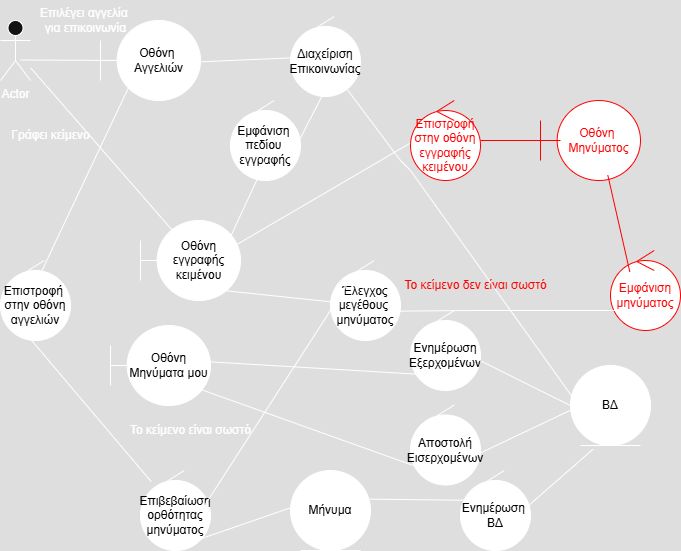

The diagram above was exported from draw.io. Its source (the exported page's mxGraphModel, read from the mxfile embedded in the PNG):
<mxGraphModel dx="786" dy="425" grid="1" gridSize="10" guides="1" tooltips="1" connect="1" arrows="1" fold="1" page="1" pageScale="1" pageWidth="827" pageHeight="1169" math="0" shadow="0">
  <root>
    <mxCell id="0" />
    <mxCell id="1" parent="0" />
    <mxCell id="cPZHlgmgLQXcm3hFlZSn-1" value="Actor" style="shape=umlActor;verticalLabelPosition=bottom;verticalAlign=top;html=1;outlineConnect=0;" parent="1" vertex="1">
      <mxGeometry x="70" y="200" width="30" height="60" as="geometry" />
    </mxCell>
    <mxCell id="cPZHlgmgLQXcm3hFlZSn-2" value="&lt;font style=&quot;color: light-dark(rgb(0, 0, 0), rgb(0, 0, 0));&quot;&gt;Οθόνη&amp;nbsp;&lt;/font&gt;&lt;div&gt;&lt;font style=&quot;color: light-dark(rgb(0, 0, 0), rgb(0, 0, 0));&quot;&gt;Αγγελιών&lt;/font&gt;&lt;/div&gt;" style="shape=umlBoundary;whiteSpace=wrap;html=1;fillColor=light-dark(#FFFFFF,#FFFFFF);" parent="1" vertex="1">
      <mxGeometry x="170" y="200" width="100" height="80" as="geometry" />
    </mxCell>
    <mxCell id="cPZHlgmgLQXcm3hFlZSn-3" value="" style="endArrow=none;endFill=1;endSize=12;html=1;rounded=0;startFill=0;" parent="1" edge="1">
      <mxGeometry width="160" relative="1" as="geometry">
        <mxPoint x="90" y="239.5" as="sourcePoint" />
        <mxPoint x="200" y="240" as="targetPoint" />
      </mxGeometry>
    </mxCell>
    <mxCell id="cPZHlgmgLQXcm3hFlZSn-4" value="Επιλέγει αγγελία&amp;nbsp;&lt;div&gt;για επικοινωνία&lt;/div&gt;" style="text;html=1;align=center;verticalAlign=middle;resizable=0;points=[];autosize=1;strokeColor=none;fillColor=none;" parent="1" vertex="1">
      <mxGeometry x="100" y="180" width="110" height="40" as="geometry" />
    </mxCell>
    <mxCell id="cPZHlgmgLQXcm3hFlZSn-6" value="" style="endArrow=none;endFill=1;endSize=12;html=1;rounded=0;exitX=0.987;exitY=0.517;exitDx=0;exitDy=0;exitPerimeter=0;startFill=0;" parent="1" source="cPZHlgmgLQXcm3hFlZSn-5" edge="1">
      <mxGeometry width="160" relative="1" as="geometry">
        <mxPoint x="330" y="230" as="sourcePoint" />
        <mxPoint x="410" y="240" as="targetPoint" />
      </mxGeometry>
    </mxCell>
    <mxCell id="cPZHlgmgLQXcm3hFlZSn-7" value="&lt;font style=&quot;color: light-dark(rgb(0, 0, 0), rgb(0, 0, 0));&quot;&gt;Οθόνη&lt;/font&gt;&lt;div&gt;&lt;font style=&quot;color: light-dark(rgb(0, 0, 0), rgb(0, 0, 0));&quot;&gt;εγγραφής&lt;/font&gt;&lt;/div&gt;&lt;div&gt;&lt;font style=&quot;color: light-dark(rgb(0, 0, 0), rgb(0, 0, 0));&quot;&gt;κειμένου&lt;/font&gt;&lt;/div&gt;" style="shape=umlBoundary;whiteSpace=wrap;html=1;fillColor=light-dark(#FFFFFF,#FFFFFF);" parent="1" vertex="1">
      <mxGeometry x="210" y="400" width="100" height="80" as="geometry" />
    </mxCell>
    <mxCell id="cPZHlgmgLQXcm3hFlZSn-9" value="Γράφει κείμενο" style="text;html=1;align=center;verticalAlign=middle;resizable=0;points=[];autosize=1;strokeColor=none;fillColor=none;" parent="1" vertex="1">
      <mxGeometry x="70" y="300" width="100" height="30" as="geometry" />
    </mxCell>
    <mxCell id="cPZHlgmgLQXcm3hFlZSn-11" value="&lt;font style=&quot;color: light-dark(rgb(0, 0, 0), rgb(0, 0, 0));&quot;&gt;Έλεγχος&lt;/font&gt;&lt;div&gt;&lt;font style=&quot;color: light-dark(rgb(0, 0, 0), rgb(0, 0, 0));&quot;&gt;μεγέθους&amp;nbsp;&lt;/font&gt;&lt;/div&gt;&lt;div&gt;&lt;font style=&quot;color: light-dark(rgb(0, 0, 0), rgb(0, 0, 0));&quot;&gt;μηνύματος&lt;/font&gt;&lt;/div&gt;" style="ellipse;shape=umlControl;whiteSpace=wrap;html=1;fillColor=light-dark(#FFFFFF,#FFFFFF);" parent="1" vertex="1">
      <mxGeometry x="400" y="440" width="70" height="80" as="geometry" />
    </mxCell>
    <mxCell id="cPZHlgmgLQXcm3hFlZSn-12" value="" style="endArrow=none;endFill=1;endSize=12;html=1;rounded=0;exitX=0.827;exitY=0.875;exitDx=0;exitDy=0;exitPerimeter=0;entryX=0.095;entryY=0.525;entryDx=0;entryDy=0;entryPerimeter=0;startFill=0;" parent="1" source="cPZHlgmgLQXcm3hFlZSn-7" target="cPZHlgmgLQXcm3hFlZSn-11" edge="1">
      <mxGeometry width="160" relative="1" as="geometry">
        <mxPoint x="330" y="510" as="sourcePoint" />
        <mxPoint x="490" y="510" as="targetPoint" />
      </mxGeometry>
    </mxCell>
    <mxCell id="cPZHlgmgLQXcm3hFlZSn-13" value="&lt;font style=&quot;color: light-dark(rgb(0, 0, 0), rgb(0, 0, 0));&quot;&gt;Επιβεβαίωση&lt;/font&gt;&lt;div&gt;&lt;font style=&quot;color: light-dark(rgb(0, 0, 0), rgb(0, 0, 0));&quot;&gt;ορθότητας&lt;/font&gt;&lt;/div&gt;&lt;div&gt;&lt;font style=&quot;color: light-dark(rgb(0, 0, 0), rgb(0, 0, 0));&quot;&gt;μηνύματος&lt;/font&gt;&lt;/div&gt;" style="ellipse;shape=umlControl;whiteSpace=wrap;html=1;fillColor=light-dark(#FFFFFF,#FFFFFF);" parent="1" vertex="1">
      <mxGeometry x="210" y="650" width="70" height="80" as="geometry" />
    </mxCell>
    <mxCell id="cPZHlgmgLQXcm3hFlZSn-14" value="" style="endArrow=none;endFill=1;endSize=12;html=1;rounded=0;exitX=0.91;exitY=0.446;exitDx=0;exitDy=0;exitPerimeter=0;entryX=0.257;entryY=0.275;entryDx=0;entryDy=0;entryPerimeter=0;startFill=0;" parent="1" source="cPZHlgmgLQXcm3hFlZSn-13" target="cPZHlgmgLQXcm3hFlZSn-11" edge="1">
      <mxGeometry width="160" relative="1" as="geometry">
        <mxPoint x="330" y="510" as="sourcePoint" />
        <mxPoint x="490" y="510" as="targetPoint" />
      </mxGeometry>
    </mxCell>
    <mxCell id="cPZHlgmgLQXcm3hFlZSn-15" value="&lt;font style=&quot;color: light-dark(rgb(0, 0, 0), rgb(0, 0, 0));&quot;&gt;Μήνυμα&lt;/font&gt;" style="ellipse;shape=umlEntity;whiteSpace=wrap;html=1;fillColor=light-dark(#FFFFFF,#FFFFFF);" parent="1" vertex="1">
      <mxGeometry x="360" y="650" width="80" height="80" as="geometry" />
    </mxCell>
    <mxCell id="cPZHlgmgLQXcm3hFlZSn-16" value="" style="endArrow=none;endFill=1;endSize=12;html=1;rounded=0;exitX=0.805;exitY=0.871;exitDx=0;exitDy=0;exitPerimeter=0;entryX=0.625;entryY=0.25;entryDx=0;entryDy=0;entryPerimeter=0;startFill=0;" parent="1" source="cPZHlgmgLQXcm3hFlZSn-13" target="cPZHlgmgLQXcm3hFlZSn-15" edge="1">
      <mxGeometry width="160" relative="1" as="geometry">
        <mxPoint x="310" y="610" as="sourcePoint" />
        <mxPoint x="470" y="610" as="targetPoint" />
      </mxGeometry>
    </mxCell>
    <mxCell id="cPZHlgmgLQXcm3hFlZSn-17" value="&lt;font style=&quot;color: light-dark(rgb(0, 0, 0), rgb(0, 0, 0));&quot;&gt;Ενημέρωση&amp;nbsp;&lt;/font&gt;&lt;div&gt;&lt;font style=&quot;color: light-dark(rgb(0, 0, 0), rgb(0, 0, 0));&quot;&gt;ΒΔ&lt;/font&gt;&lt;/div&gt;" style="ellipse;shape=umlControl;whiteSpace=wrap;html=1;fillColor=light-dark(#FFFFFF,#FFFFFF);" parent="1" vertex="1">
      <mxGeometry x="530" y="650" width="70" height="80" as="geometry" />
    </mxCell>
    <mxCell id="cPZHlgmgLQXcm3hFlZSn-18" value="" style="endArrow=none;endFill=1;endSize=12;html=1;rounded=0;exitX=0.958;exitY=0.358;exitDx=0;exitDy=0;exitPerimeter=0;entryX=0.429;entryY=0.375;entryDx=0;entryDy=0;entryPerimeter=0;startFill=0;" parent="1" source="cPZHlgmgLQXcm3hFlZSn-15" target="cPZHlgmgLQXcm3hFlZSn-17" edge="1">
      <mxGeometry width="160" relative="1" as="geometry">
        <mxPoint x="420" y="625" as="sourcePoint" />
        <mxPoint x="580" y="625" as="targetPoint" />
      </mxGeometry>
    </mxCell>
    <mxCell id="cPZHlgmgLQXcm3hFlZSn-19" value="&lt;font style=&quot;color: light-dark(rgb(0, 0, 0), rgb(0, 0, 0));&quot;&gt;ΒΔ&lt;/font&gt;" style="ellipse;shape=umlEntity;whiteSpace=wrap;html=1;fillColor=light-dark(#FFFFFF,#FFFFFF);" parent="1" vertex="1">
      <mxGeometry x="640" y="545" width="80" height="80" as="geometry" />
    </mxCell>
    <mxCell id="cPZHlgmgLQXcm3hFlZSn-20" value="" style="endArrow=none;endFill=1;endSize=12;html=1;rounded=0;exitX=0.924;exitY=0.475;exitDx=0;exitDy=0;exitPerimeter=0;entryX=0.283;entryY=1.046;entryDx=0;entryDy=0;entryPerimeter=0;startFill=0;" parent="1" source="cPZHlgmgLQXcm3hFlZSn-17" target="cPZHlgmgLQXcm3hFlZSn-19" edge="1">
      <mxGeometry width="160" relative="1" as="geometry">
        <mxPoint x="620" y="670" as="sourcePoint" />
        <mxPoint x="780" y="670" as="targetPoint" />
      </mxGeometry>
    </mxCell>
    <mxCell id="cPZHlgmgLQXcm3hFlZSn-21" value="&lt;font style=&quot;color: light-dark(rgb(0, 0, 0), rgb(0, 0, 0));&quot;&gt;Επιστροφή&amp;nbsp;&lt;/font&gt;&lt;div&gt;&lt;font style=&quot;color: light-dark(rgb(0, 0, 0), rgb(0, 0, 0));&quot;&gt;στην οθόνη αγγελιών&lt;/font&gt;&lt;/div&gt;" style="ellipse;shape=umlControl;whiteSpace=wrap;html=1;fillColor=light-dark(#FFFFFF,#FFFFFF);" parent="1" vertex="1">
      <mxGeometry x="70" y="440" width="70" height="80" as="geometry" />
    </mxCell>
    <mxCell id="cPZHlgmgLQXcm3hFlZSn-22" value="" style="endArrow=none;endFill=1;endSize=12;html=1;rounded=0;exitX=0.429;exitY=0.983;exitDx=0;exitDy=0;exitPerimeter=0;startFill=0;" parent="1" source="cPZHlgmgLQXcm3hFlZSn-21" target="cPZHlgmgLQXcm3hFlZSn-13" edge="1">
      <mxGeometry width="160" relative="1" as="geometry">
        <mxPoint x="65" y="620" as="sourcePoint" />
        <mxPoint x="225" y="620" as="targetPoint" />
      </mxGeometry>
    </mxCell>
    <mxCell id="cPZHlgmgLQXcm3hFlZSn-23" value="" style="endArrow=none;endFill=1;endSize=12;html=1;rounded=0;exitX=0.562;exitY=0.183;exitDx=0;exitDy=0;exitPerimeter=0;entryX=0.307;entryY=0.767;entryDx=0;entryDy=0;entryPerimeter=0;startFill=0;" parent="1" source="cPZHlgmgLQXcm3hFlZSn-21" target="cPZHlgmgLQXcm3hFlZSn-2" edge="1">
      <mxGeometry width="160" relative="1" as="geometry">
        <mxPoint x="60" y="420" as="sourcePoint" />
        <mxPoint x="220" y="420" as="targetPoint" />
      </mxGeometry>
    </mxCell>
    <mxCell id="cPZHlgmgLQXcm3hFlZSn-24" value="&lt;font style=&quot;color: light-dark(rgb(0, 0, 0), rgb(255, 0, 0));&quot;&gt;Εμφάνιση&lt;/font&gt;&lt;div&gt;&lt;font style=&quot;color: light-dark(rgb(0, 0, 0), rgb(255, 0, 0));&quot;&gt;μηνύματος&lt;/font&gt;&lt;/div&gt;" style="ellipse;shape=umlControl;whiteSpace=wrap;html=1;fillColor=light-dark(#FFFFFF,#FFFFFF);strokeColor=light-dark(#000000,#FF0000);" parent="1" vertex="1">
      <mxGeometry x="680" y="430" width="70" height="80" as="geometry" />
    </mxCell>
    <mxCell id="cPZHlgmgLQXcm3hFlZSn-27" value="&lt;font style=&quot;color: light-dark(rgb(0, 0, 0), rgb(255, 0, 0));&quot;&gt;Οθόνη&amp;nbsp;&lt;/font&gt;&lt;div&gt;&lt;font style=&quot;color: light-dark(rgb(0, 0, 0), rgb(255, 0, 0));&quot;&gt;Μηνύματος&lt;/font&gt;&lt;/div&gt;" style="shape=umlBoundary;whiteSpace=wrap;html=1;fillColor=light-dark(#FFFFFF,#FFFFFF);strokeColor=light-dark(#000000,#FF0000);" parent="1" vertex="1">
      <mxGeometry x="610" y="280" width="100" height="80" as="geometry" />
    </mxCell>
    <mxCell id="cPZHlgmgLQXcm3hFlZSn-28" value="" style="endArrow=none;endFill=1;endSize=12;html=1;rounded=0;exitX=0.276;exitY=0.267;exitDx=0;exitDy=0;exitPerimeter=0;entryX=0.673;entryY=0.933;entryDx=0;entryDy=0;entryPerimeter=0;startFill=0;strokeColor=light-dark(#000000,#FF0000);" parent="1" source="cPZHlgmgLQXcm3hFlZSn-24" target="cPZHlgmgLQXcm3hFlZSn-27" edge="1">
      <mxGeometry width="160" relative="1" as="geometry">
        <mxPoint x="530" y="390" as="sourcePoint" />
        <mxPoint x="690" y="390" as="targetPoint" />
      </mxGeometry>
    </mxCell>
    <mxCell id="cPZHlgmgLQXcm3hFlZSn-30" value="" style="endArrow=none;endFill=1;endSize=12;html=1;rounded=0;strokeColor=light-dark(#000000,#FF0000);startFill=0;" parent="1" source="cPZHlgmgLQXcm3hFlZSn-29" edge="1">
      <mxGeometry width="160" relative="1" as="geometry">
        <mxPoint x="530" y="320" as="sourcePoint" />
        <mxPoint x="630" y="320" as="targetPoint" />
      </mxGeometry>
    </mxCell>
    <mxCell id="cPZHlgmgLQXcm3hFlZSn-31" value="" style="endArrow=none;endFill=1;endSize=12;html=1;rounded=0;startFill=0;entryX=0.076;entryY=0.492;entryDx=0;entryDy=0;entryPerimeter=0;exitX=0.953;exitY=0.308;exitDx=0;exitDy=0;exitPerimeter=0;" parent="1" source="cPZHlgmgLQXcm3hFlZSn-7" target="cPZHlgmgLQXcm3hFlZSn-29" edge="1">
      <mxGeometry width="160" relative="1" as="geometry">
        <mxPoint x="302" y="400.36" as="sourcePoint" />
        <mxPoint x="462.0496686744598" y="334.4874413197807" as="targetPoint" />
      </mxGeometry>
    </mxCell>
    <mxCell id="cPZHlgmgLQXcm3hFlZSn-26" value="&lt;font style=&quot;color: light-dark(rgb(0, 0, 0), rgb(255, 0, 0));&quot;&gt;Το κείμενο δεν είναι σωστό&lt;/font&gt;" style="text;html=1;align=center;verticalAlign=middle;resizable=0;points=[];autosize=1;strokeColor=none;fillColor=none;" parent="1" vertex="1">
      <mxGeometry x="460" y="450" width="170" height="30" as="geometry" />
    </mxCell>
    <mxCell id="Y_Mcz4OI68BXcE_avvKx-1" value="" style="endArrow=classic;html=1;rounded=0;exitX=0.962;exitY=0.633;exitDx=0;exitDy=0;exitPerimeter=0;entryX=0.286;entryY=0.75;entryDx=0;entryDy=0;entryPerimeter=0;" parent="1" source="cPZHlgmgLQXcm3hFlZSn-11" target="cPZHlgmgLQXcm3hFlZSn-24" edge="1">
      <mxGeometry width="50" height="50" relative="1" as="geometry">
        <mxPoint x="510" y="520" as="sourcePoint" />
        <mxPoint x="560" y="470" as="targetPoint" />
        <Array as="points">
          <mxPoint x="540" y="490" />
        </Array>
      </mxGeometry>
    </mxCell>
    <mxCell id="Y_Mcz4OI68BXcE_avvKx-3" value="" style="endArrow=none;html=1;rounded=0;entryX=0.32;entryY=0.125;entryDx=0;entryDy=0;entryPerimeter=0;startFill=0;" parent="1" source="cPZHlgmgLQXcm3hFlZSn-1" target="cPZHlgmgLQXcm3hFlZSn-7" edge="1">
      <mxGeometry width="50" height="50" relative="1" as="geometry">
        <mxPoint x="100" y="310" as="sourcePoint" />
        <mxPoint x="150" y="260" as="targetPoint" />
      </mxGeometry>
    </mxCell>
    <mxCell id="Y_Mcz4OI68BXcE_avvKx-4" value="Το κείμενο είναι σωστό" style="text;html=1;align=center;verticalAlign=middle;resizable=0;points=[];autosize=1;strokeColor=none;fillColor=none;" parent="1" vertex="1">
      <mxGeometry x="190" y="595" width="140" height="30" as="geometry" />
    </mxCell>
    <mxCell id="Y_Mcz4OI68BXcE_avvKx-5" value="" style="endArrow=none;endFill=1;endSize=12;html=1;rounded=0;exitX=0.987;exitY=0.517;exitDx=0;exitDy=0;exitPerimeter=0;startFill=0;" parent="1" source="cPZHlgmgLQXcm3hFlZSn-2" target="cPZHlgmgLQXcm3hFlZSn-5" edge="1">
      <mxGeometry width="160" relative="1" as="geometry">
        <mxPoint x="269" y="241" as="sourcePoint" />
        <mxPoint x="410" y="240" as="targetPoint" />
      </mxGeometry>
    </mxCell>
    <mxCell id="cPZHlgmgLQXcm3hFlZSn-5" value="&lt;font style=&quot;color: light-dark(rgb(0, 0, 0), rgb(0, 0, 0));&quot;&gt;Διαχείριση&lt;/font&gt;&lt;div&gt;&lt;font style=&quot;color: light-dark(rgb(0, 0, 0), rgb(0, 0, 0));&quot;&gt;Επικοινωνίας&lt;/font&gt;&lt;/div&gt;" style="ellipse;shape=umlControl;whiteSpace=wrap;html=1;fillColor=light-dark(#FFFFFF,#FFFFFF);" parent="1" vertex="1">
      <mxGeometry x="360" y="196" width="70" height="80" as="geometry" />
    </mxCell>
    <mxCell id="Y_Mcz4OI68BXcE_avvKx-7" value="" style="endArrow=classic;html=1;rounded=0;exitX=0.025;exitY=0.396;exitDx=0;exitDy=0;exitPerimeter=0;" parent="1" source="cPZHlgmgLQXcm3hFlZSn-19" edge="1">
      <mxGeometry width="50" height="50" relative="1" as="geometry">
        <mxPoint x="360" y="310" as="sourcePoint" />
        <mxPoint x="410" y="260" as="targetPoint" />
        <Array as="points">
          <mxPoint x="480" y="350" />
          <mxPoint x="470" y="340" />
        </Array>
      </mxGeometry>
    </mxCell>
    <mxCell id="Y_Mcz4OI68BXcE_avvKx-8" value="" style="endArrow=none;endFill=1;endSize=12;html=1;rounded=0;strokeColor=light-dark(#000000,#FF0000);startFill=0;" parent="1" target="cPZHlgmgLQXcm3hFlZSn-29" edge="1">
      <mxGeometry width="160" relative="1" as="geometry">
        <mxPoint x="530" y="320" as="sourcePoint" />
        <mxPoint x="630" y="320" as="targetPoint" />
      </mxGeometry>
    </mxCell>
    <mxCell id="cPZHlgmgLQXcm3hFlZSn-29" value="&lt;font style=&quot;color: light-dark(rgb(0, 0, 0), rgb(255, 0, 0));&quot;&gt;Επιστροφή&lt;/font&gt;&lt;div&gt;&lt;font style=&quot;color: light-dark(rgb(0, 0, 0), rgb(255, 0, 0));&quot;&gt;στην οθόνη&lt;/font&gt;&lt;/div&gt;&lt;div&gt;&lt;font style=&quot;color: light-dark(rgb(0, 0, 0), rgb(255, 0, 0));&quot;&gt;εγγραφής&lt;/font&gt;&lt;/div&gt;&lt;div&gt;&lt;font style=&quot;color: light-dark(rgb(0, 0, 0), rgb(255, 0, 0));&quot;&gt;κειμένου&lt;/font&gt;&lt;/div&gt;" style="ellipse;shape=umlControl;whiteSpace=wrap;html=1;fillColor=light-dark(#FFFFFF,#FFFFFF);strokeColor=light-dark(#000000,#FF0000);" parent="1" vertex="1">
      <mxGeometry x="480" y="280" width="70" height="80" as="geometry" />
    </mxCell>
    <mxCell id="Y_Mcz4OI68BXcE_avvKx-9" value="&lt;font style=&quot;color: light-dark(rgb(0, 0, 0), rgb(0, 0, 0));&quot;&gt;Εμφάνιση&amp;nbsp;&lt;/font&gt;&lt;div&gt;&lt;font style=&quot;color: light-dark(rgb(0, 0, 0), rgb(0, 0, 0));&quot;&gt;πεδίου&amp;nbsp;&lt;/font&gt;&lt;/div&gt;&lt;div&gt;&lt;font style=&quot;color: light-dark(rgb(0, 0, 0), rgb(0, 0, 0));&quot;&gt;εγγραφής&lt;/font&gt;&lt;/div&gt;" style="ellipse;shape=umlControl;whiteSpace=wrap;html=1;fillColor=light-dark(#FFFFFF,#FFFFFF);" parent="1" vertex="1">
      <mxGeometry x="300" y="280" width="70" height="80" as="geometry" />
    </mxCell>
    <mxCell id="Y_Mcz4OI68BXcE_avvKx-10" value="" style="endArrow=none;html=1;rounded=0;entryX=0.486;entryY=0.933;entryDx=0;entryDy=0;entryPerimeter=0;exitX=0.829;exitY=0.758;exitDx=0;exitDy=0;exitPerimeter=0;startFill=0;" parent="1" source="Y_Mcz4OI68BXcE_avvKx-9" target="cPZHlgmgLQXcm3hFlZSn-5" edge="1">
      <mxGeometry width="50" height="50" relative="1" as="geometry">
        <mxPoint x="380" y="370" as="sourcePoint" />
        <mxPoint x="430" y="320" as="targetPoint" />
      </mxGeometry>
    </mxCell>
    <mxCell id="Y_Mcz4OI68BXcE_avvKx-11" value="" style="endArrow=none;html=1;rounded=0;exitX=0.88;exitY=0.258;exitDx=0;exitDy=0;exitPerimeter=0;entryX=0.571;entryY=0.625;entryDx=0;entryDy=0;entryPerimeter=0;startFill=0;" parent="1" source="cPZHlgmgLQXcm3hFlZSn-7" target="Y_Mcz4OI68BXcE_avvKx-9" edge="1">
      <mxGeometry width="50" height="50" relative="1" as="geometry">
        <mxPoint x="380" y="370" as="sourcePoint" />
        <mxPoint x="430" y="320" as="targetPoint" />
      </mxGeometry>
    </mxCell>
    <mxCell id="Y_Mcz4OI68BXcE_avvKx-14" value="&lt;font style=&quot;color: light-dark(rgb(0, 0, 0), rgb(0, 0, 0));&quot;&gt;Οθόνη&lt;/font&gt;&lt;div&gt;&lt;font style=&quot;color: light-dark(rgb(0, 0, 0), rgb(0, 0, 0));&quot;&gt;Μηνύματα μου&lt;/font&gt;&lt;/div&gt;" style="shape=umlBoundary;whiteSpace=wrap;html=1;fillColor=light-dark(#FFFFFF,#FFFFFF);" parent="1" vertex="1">
      <mxGeometry x="180" y="505" width="100" height="80" as="geometry" />
    </mxCell>
    <mxCell id="fmsVofnp3pJcsV093noy-1" value="&lt;font style=&quot;color: light-dark(rgb(0, 0, 0), rgb(0, 0, 0));&quot;&gt;Ενημέρωση Εξερχομένων&lt;/font&gt;" style="ellipse;shape=umlControl;whiteSpace=wrap;html=1;fillColor=light-dark(#FFFFFF,#FFFFFF);" vertex="1" parent="1">
      <mxGeometry x="480" y="490" width="70" height="80" as="geometry" />
    </mxCell>
    <mxCell id="fmsVofnp3pJcsV093noy-2" value="&lt;font style=&quot;color: light-dark(rgb(0, 0, 0), rgb(0, 0, 0));&quot;&gt;Αποστολή&lt;/font&gt;&lt;div&gt;&lt;font style=&quot;color: light-dark(rgb(0, 0, 0), rgb(0, 0, 0));&quot;&gt;Εισερχομένων&lt;/font&gt;&lt;/div&gt;" style="ellipse;shape=umlControl;whiteSpace=wrap;html=1;fillColor=light-dark(#FFFFFF,#FFFFFF);" vertex="1" parent="1">
      <mxGeometry x="480" y="584.5" width="70" height="80" as="geometry" />
    </mxCell>
    <mxCell id="fmsVofnp3pJcsV093noy-3" value="" style="endArrow=none;html=1;rounded=0;entryX=0.125;entryY=0.5;entryDx=0;entryDy=0;entryPerimeter=0;exitX=0.914;exitY=0.635;exitDx=0;exitDy=0;exitPerimeter=0;startFill=0;" edge="1" parent="1" source="fmsVofnp3pJcsV093noy-2" target="cPZHlgmgLQXcm3hFlZSn-19">
      <mxGeometry width="50" height="50" relative="1" as="geometry">
        <mxPoint x="570" y="635" as="sourcePoint" />
        <mxPoint x="620" y="585" as="targetPoint" />
      </mxGeometry>
    </mxCell>
    <mxCell id="fmsVofnp3pJcsV093noy-4" value="" style="endArrow=none;html=1;rounded=0;entryX=0.895;entryY=0.583;entryDx=0;entryDy=0;entryPerimeter=0;exitX=0.125;exitY=0.563;exitDx=0;exitDy=0;exitPerimeter=0;startFill=0;" edge="1" parent="1" source="cPZHlgmgLQXcm3hFlZSn-19" target="fmsVofnp3pJcsV093noy-1">
      <mxGeometry width="50" height="50" relative="1" as="geometry">
        <mxPoint x="540" y="595" as="sourcePoint" />
        <mxPoint x="590" y="545" as="targetPoint" />
      </mxGeometry>
    </mxCell>
    <mxCell id="fmsVofnp3pJcsV093noy-5" value="" style="endArrow=none;html=1;rounded=0;exitX=0.133;exitY=0.785;exitDx=0;exitDy=0;exitPerimeter=0;entryX=0.84;entryY=0.771;entryDx=0;entryDy=0;entryPerimeter=0;startFill=0;" edge="1" parent="1" source="fmsVofnp3pJcsV093noy-2" target="Y_Mcz4OI68BXcE_avvKx-14">
      <mxGeometry width="50" height="50" relative="1" as="geometry">
        <mxPoint x="400" y="610" as="sourcePoint" />
        <mxPoint x="450" y="560" as="targetPoint" />
      </mxGeometry>
    </mxCell>
    <mxCell id="fmsVofnp3pJcsV093noy-6" value="" style="endArrow=none;html=1;rounded=0;entryX=0.171;entryY=0.8;entryDx=0;entryDy=0;entryPerimeter=0;exitX=0.993;exitY=0.454;exitDx=0;exitDy=0;exitPerimeter=0;startFill=0;" edge="1" parent="1" source="Y_Mcz4OI68BXcE_avvKx-14" target="fmsVofnp3pJcsV093noy-1">
      <mxGeometry width="50" height="50" relative="1" as="geometry">
        <mxPoint x="400" y="610" as="sourcePoint" />
        <mxPoint x="450" y="560" as="targetPoint" />
      </mxGeometry>
    </mxCell>
  </root>
</mxGraphModel>